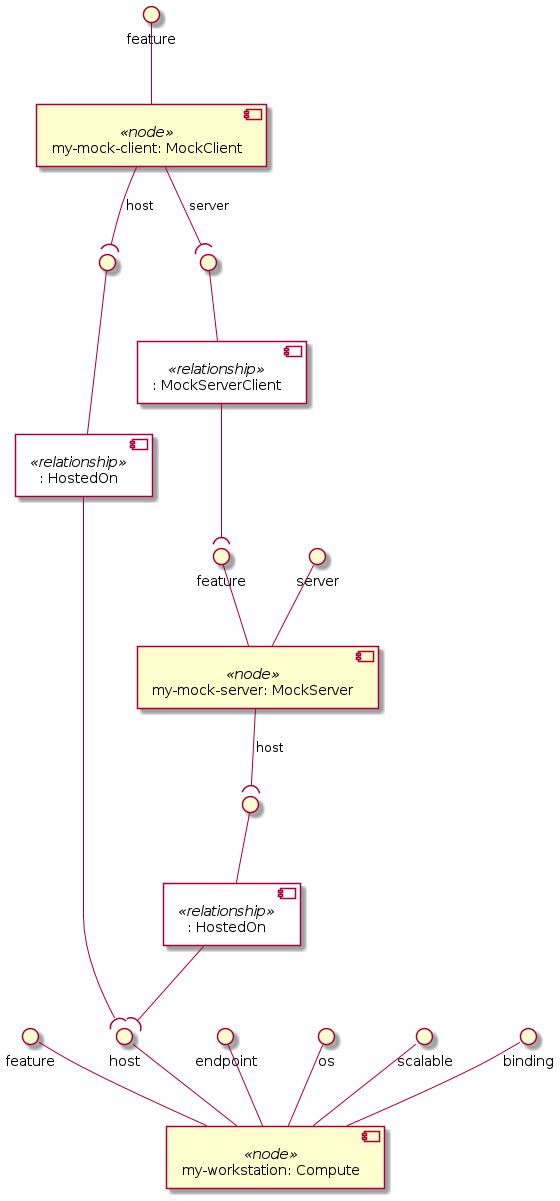

The diagram above was rendered by PlantUML. Its source (embedded in the PNG):
@startuml
skinparam componentStyle uml2
skinparam component {
  backgroundColor<<relationship>> White
}

component "my-workstation: Compute" <<node>> as node_my_workstation
interface "feature" as node_my_workstation_feature
node_my_workstation_feature -- node_my_workstation
interface "host" as node_my_workstation_host
node_my_workstation_host -- node_my_workstation
interface "endpoint" as node_my_workstation_endpoint
node_my_workstation_endpoint -- node_my_workstation
interface "os" as node_my_workstation_os
node_my_workstation_os -- node_my_workstation
interface "scalable" as node_my_workstation_scalable
node_my_workstation_scalable -- node_my_workstation
interface "binding" as node_my_workstation_binding
node_my_workstation_binding -- node_my_workstation

component "my-mock-server: MockServer" <<node>> as node_my_mock_server
interface "feature" as node_my_mock_server_feature
node_my_mock_server_feature -- node_my_mock_server
interface "server" as node_my_mock_server_server
node_my_mock_server_server -- node_my_mock_server
component ": HostedOn" <<relationship>> as node_my_mock_server_host_relationship0
interface " " as node_my_mock_server_host_relationship0_source
node_my_mock_server_host_relationship0_source -- node_my_mock_server_host_relationship0
node_my_mock_server --( node_my_mock_server_host_relationship0_source : host

component "my-mock-client: MockClient" <<node>> as node_my_mock_client
interface "feature" as node_my_mock_client_feature
node_my_mock_client_feature -- node_my_mock_client
component ": HostedOn" <<relationship>> as node_my_mock_client_host_relationship0
interface " " as node_my_mock_client_host_relationship0_source
node_my_mock_client_host_relationship0_source -- node_my_mock_client_host_relationship0
node_my_mock_client --( node_my_mock_client_host_relationship0_source : host
component ": MockServerClient" <<relationship>> as node_my_mock_client_server_relationship1
interface " " as node_my_mock_client_server_relationship1_source
node_my_mock_client_server_relationship1_source -- node_my_mock_client_server_relationship1
node_my_mock_client --( node_my_mock_client_server_relationship1_source : server

node_my_mock_server_host_relationship0 --( node_my_workstation_host
node_my_mock_client_host_relationship0 --( node_my_workstation_host
node_my_mock_client_server_relationship1 --( node_my_mock_server_feature
@enduml